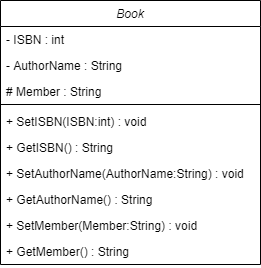

The diagram above was exported from draw.io. Its source (the exported page's mxGraphModel, read from the mxfile embedded in the PNG):
<mxGraphModel dx="868" dy="425" grid="1" gridSize="10" guides="1" tooltips="1" connect="1" arrows="1" fold="1" page="1" pageScale="1" pageWidth="827" pageHeight="1169" math="0" shadow="0">
  <root>
    <mxCell id="WIyWlLk6GJQsqaUBKTNV-0" />
    <mxCell id="WIyWlLk6GJQsqaUBKTNV-1" parent="WIyWlLk6GJQsqaUBKTNV-0" />
    <mxCell id="zkfFHV4jXpPFQw0GAbJ--0" value="Book" style="swimlane;fontStyle=2;align=center;verticalAlign=top;childLayout=stackLayout;horizontal=1;startSize=26;horizontalStack=0;resizeParent=1;resizeLast=0;collapsible=1;marginBottom=0;rounded=0;shadow=0;strokeWidth=1;" parent="WIyWlLk6GJQsqaUBKTNV-1" vertex="1">
      <mxGeometry x="240" y="120" width="260" height="264" as="geometry">
        <mxRectangle x="230" y="140" width="160" height="26" as="alternateBounds" />
      </mxGeometry>
    </mxCell>
    <mxCell id="zkfFHV4jXpPFQw0GAbJ--2" value="- ISBN : int" style="text;align=left;verticalAlign=top;spacingLeft=4;spacingRight=4;overflow=hidden;rotatable=0;points=[[0,0.5],[1,0.5]];portConstraint=eastwest;rounded=0;shadow=0;html=0;" parent="zkfFHV4jXpPFQw0GAbJ--0" vertex="1">
      <mxGeometry y="26" width="260" height="26" as="geometry" />
    </mxCell>
    <mxCell id="zkfFHV4jXpPFQw0GAbJ--1" value="- AuthorName : String" style="text;align=left;verticalAlign=top;spacingLeft=4;spacingRight=4;overflow=hidden;rotatable=0;points=[[0,0.5],[1,0.5]];portConstraint=eastwest;" parent="zkfFHV4jXpPFQw0GAbJ--0" vertex="1">
      <mxGeometry y="52" width="260" height="26" as="geometry" />
    </mxCell>
    <mxCell id="zkfFHV4jXpPFQw0GAbJ--3" value="# Member : String" style="text;align=left;verticalAlign=top;spacingLeft=4;spacingRight=4;overflow=hidden;rotatable=0;points=[[0,0.5],[1,0.5]];portConstraint=eastwest;rounded=0;shadow=0;html=0;" parent="zkfFHV4jXpPFQw0GAbJ--0" vertex="1">
      <mxGeometry y="78" width="260" height="22" as="geometry" />
    </mxCell>
    <mxCell id="zkfFHV4jXpPFQw0GAbJ--4" value="" style="line;html=1;strokeWidth=1;align=left;verticalAlign=middle;spacingTop=-1;spacingLeft=3;spacingRight=3;rotatable=0;labelPosition=right;points=[];portConstraint=eastwest;" parent="zkfFHV4jXpPFQw0GAbJ--0" vertex="1">
      <mxGeometry y="100" width="260" height="8" as="geometry" />
    </mxCell>
    <mxCell id="zkfFHV4jXpPFQw0GAbJ--5" value="+ SetISBN(ISBN:int) : void" style="text;align=left;verticalAlign=top;spacingLeft=4;spacingRight=4;overflow=hidden;rotatable=0;points=[[0,0.5],[1,0.5]];portConstraint=eastwest;" parent="zkfFHV4jXpPFQw0GAbJ--0" vertex="1">
      <mxGeometry y="108" width="260" height="26" as="geometry" />
    </mxCell>
    <mxCell id="SFpc5SREECOFfU9YeLe6-0" value="+ GetISBN() : String" style="text;align=left;verticalAlign=top;spacingLeft=4;spacingRight=4;overflow=hidden;rotatable=0;points=[[0,0.5],[1,0.5]];portConstraint=eastwest;" vertex="1" parent="zkfFHV4jXpPFQw0GAbJ--0">
      <mxGeometry y="134" width="260" height="26" as="geometry" />
    </mxCell>
    <mxCell id="SFpc5SREECOFfU9YeLe6-2" value="+ SetAuthorName(AuthorName:String) : void" style="text;align=left;verticalAlign=top;spacingLeft=4;spacingRight=4;overflow=hidden;rotatable=0;points=[[0,0.5],[1,0.5]];portConstraint=eastwest;" vertex="1" parent="zkfFHV4jXpPFQw0GAbJ--0">
      <mxGeometry y="160" width="260" height="26" as="geometry" />
    </mxCell>
    <mxCell id="SFpc5SREECOFfU9YeLe6-3" value="+ GetAuthorName() : String" style="text;align=left;verticalAlign=top;spacingLeft=4;spacingRight=4;overflow=hidden;rotatable=0;points=[[0,0.5],[1,0.5]];portConstraint=eastwest;" vertex="1" parent="zkfFHV4jXpPFQw0GAbJ--0">
      <mxGeometry y="186" width="260" height="26" as="geometry" />
    </mxCell>
    <mxCell id="SFpc5SREECOFfU9YeLe6-4" value="+ SetMember(Member:String) : void" style="text;align=left;verticalAlign=top;spacingLeft=4;spacingRight=4;overflow=hidden;rotatable=0;points=[[0,0.5],[1,0.5]];portConstraint=eastwest;" vertex="1" parent="zkfFHV4jXpPFQw0GAbJ--0">
      <mxGeometry y="212" width="260" height="26" as="geometry" />
    </mxCell>
    <mxCell id="SFpc5SREECOFfU9YeLe6-5" value="+ GetMember() : String" style="text;align=left;verticalAlign=top;spacingLeft=4;spacingRight=4;overflow=hidden;rotatable=0;points=[[0,0.5],[1,0.5]];portConstraint=eastwest;" vertex="1" parent="zkfFHV4jXpPFQw0GAbJ--0">
      <mxGeometry y="238" width="260" height="26" as="geometry" />
    </mxCell>
  </root>
</mxGraphModel>